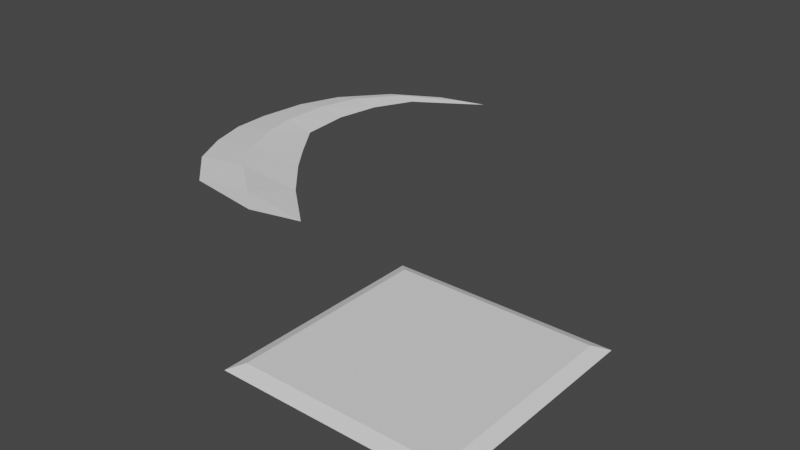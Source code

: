 # Source: blade_trap_left.blend  (saved by Blender 2.81.16; exported with 4.5.12 LTS)
import bpy
from mathutils import Matrix  # noqa: F401  (used for matrix-valued properties, if any)

bpy.ops.wm.read_factory_settings(use_empty=True)
scene = bpy.context.scene
scene.name = 'Scene'

# ---- collections
col_collection = bpy.data.collections.new('Collection'); scene.collection.children.link(col_collection)

# ---- world
world_world = bpy.data.worlds.new('World'); scene.world = world_world
world_world.use_nodes = True; world_world.node_tree.nodes.clear()
_N = world_world.node_tree.nodes; _L = world_world.node_tree.links
n0 = _N.new('ShaderNodeOutputWorld'); n0.name = 'World Output'; n0.location = (300, 300)
n1 = _N.new('ShaderNodeBackground'); n1.name = 'Background'; n1.location = (10, 300)
n1.inputs[0].default_value = (0.05088, 0.05088, 0.05088, 1.0)
_L.new(n1.outputs[0], n0.inputs[0])
n0.is_active_output = True
world_world.color = (0.05088, 0.05088, 0.05088)
world_world.use_sun_shadow = False
world_world.sun_shadow_jitter_overblur = 0.0

# ---- meshes
me_plane = bpy.data.meshes.new('Plane')
me_plane.from_pydata([(-1.0, -1.0, -0.02573), (1.0, -1.0, -0.02573), (-1.0, 1.0, -0.02573), (1.0, 1.0, -0.02573), (-0.8866, 0.8866, 0.02573), (-0.8866, -0.8866, 0.02573), (0.8866, -0.8866, 0.02573), (0.8866, 0.8866, 0.02573)], [], [(5, 6, 7, 4), (5, 4, 2, 0), (6, 5, 0, 1), (7, 6, 1, 3), (4, 7, 3, 2)])
_uv = me_plane.uv_layers.new(name='UVMap')
_uv.uv.foreach_set('vector', [0.0567, 0.0567, 0.9433, 0.0567, 0.9433, 0.9433, 0.0567, 0.9433, 0.0567, 0.0567, 0.0567, 0.9433, 0.0, 1.0, 0.0, 0.0, 0.9433, 0.0567, 0.0567, 0.0567, 0.0, 0.0, 1.0, 0.0, 0.9433, 0.9433, 0.9433, 0.0567, 1.0, 0.0, 1.0, 1.0, 0.0567, 0.9433, 0.9433, 0.9433, 1.0, 1.0, 0.0, 1.0])
me_plane.use_remesh_fix_poles = True
me_plane.use_remesh_preserve_attributes = False
me_plane.use_mirror_vertex_groups = False
me_plane.update()
me_plane_001 = bpy.data.meshes.new('Plane.001')
me_plane_001.from_pydata([(-0.5758, 2.517e-08, -0.07946), (0.1927, 2.875, -0.07833), (0.0, 0.0, 0.0), (0.5758, -2.517e-08, -0.07946), (0.0, 0.0, -0.1589), (-0.1146, 2.785, -0.09506), (-0.5437, 2.532, -0.09712), (-0.8156, 2.142, -0.1059), (-0.8976, 1.77, -0.1148), (-0.8846, 1.333, -0.1236), (-0.8069, 1.0, -0.1324), (-0.6473, 0.6667, -0.1413), (-0.4143, 0.3333, -0.1501), (0.01701, 2.785, -0.08623), (-0.3856, 2.506, -0.07946), (-0.5632, 2.16, -0.07946), (-0.633, 1.766, -0.07946), (-0.595, 1.316, -0.07946), (-0.3497, 0.9698, -0.07946), (-0.1606, 0.7228, -0.07946), (0.1579, 0.3679, -0.07946), (-0.9261, 0.3333, -0.07946), (-1.095, 0.6667, -0.07946), (-1.191, 1.0, -0.07946), (-1.204, 1.333, -0.07946), (-1.153, 1.77, -0.07946), (-1.008, 2.142, -0.07946), (-0.6717, 2.532, -0.07946), (-0.2539, 2.785, -0.08623), (-0.1146, 2.785, -0.0774), (-0.5437, 2.532, -0.0618), (-0.8156, 2.142, -0.05297), (-0.8976, 1.77, -0.04414), (-0.8846, 1.333, -0.03532), (-0.8069, 1.0, -0.02649), (-0.6473, 0.6667, -0.01766), (-0.4143, 0.3333, -0.008829)], [], [(28, 1, 29), (29, 1, 13), (13, 1, 5), (5, 1, 28), (0, 2, 3, 4), (4, 12, 21, 0), (12, 11, 22, 21), (11, 10, 23, 22), (10, 9, 24, 23), (9, 8, 25, 24), (8, 7, 26, 25), (7, 6, 27, 26), (6, 5, 28, 27), (3, 20, 12, 4), (20, 19, 11, 12), (19, 18, 10, 11), (18, 17, 9, 10), (17, 16, 8, 9), (16, 15, 7, 8), (15, 14, 6, 7), (14, 13, 5, 6), (2, 36, 20, 3), (36, 35, 19, 20), (35, 34, 18, 19), (34, 33, 17, 18), (33, 32, 16, 17), (32, 31, 15, 16), (31, 30, 14, 15), (30, 29, 13, 14), (0, 21, 36, 2), (21, 22, 35, 36), (22, 23, 34, 35), (23, 24, 33, 34), (24, 25, 32, 33), (25, 26, 31, 32), (26, 27, 30, 31), (27, 28, 29, 30)])
_uv = me_plane_001.uv_layers.new(name='UVMap')
_uv.uv.foreach_set('vector', [0.25, 0.2767, 0.25, 0.25, 0.2767, 0.25, 0.2767, 0.25, 0.25, 0.25, 0.25, 0.2233, 0.25, 0.2233, 0.25, 0.25, 0.2233, 0.25, 0.2233, 0.25, 0.25, 0.25, 0.25, 0.2767, 0.75, 0.49, 0.99, 0.25, 0.75, 0.01, 0.51, 0.25, 0.01, 0.25, 0.03667, 0.25, 0.25, 0.4633, 0.25, 0.49, 0.03667, 0.25, 0.06333, 0.25, 0.25, 0.4367, 0.25, 0.4633, 0.06333, 0.25, 0.09, 0.25, 0.25, 0.41, 0.25, 0.4367, 0.09, 0.25, 0.1167, 0.25, 0.25, 0.3833, 0.25, 0.41, 0.1167, 0.25, 0.1433, 0.25, 0.25, 0.3567, 0.25, 0.3833, 0.1433, 0.25, 0.17, 0.25, 0.25, 0.33, 0.25, 0.3567, 0.17, 0.25, 0.1967, 0.25, 0.25, 0.3033, 0.25, 0.33, 0.1967, 0.25, 0.2233, 0.25, 0.25, 0.2767, 0.25, 0.3033, 0.25, 0.01, 0.25, 0.03667, 0.03667, 0.25, 0.01, 0.25, 0.25, 0.03667, 0.25, 0.06333, 0.06333, 0.25, 0.03667, 0.25, 0.25, 0.06333, 0.25, 0.09, 0.09, 0.25, 0.06333, 0.25, 0.25, 0.09, 0.25, 0.1167, 0.1167, 0.25, 0.09, 0.25, 0.25, 0.1167, 0.25, 0.1433, 0.1433, 0.25, 0.1167, 0.25, 0.25, 0.1433, 0.25, 0.17, 0.17, 0.25, 0.1433, 0.25, 0.25, 0.17, 0.25, 0.1967, 0.1967, 0.25, 0.17, 0.25, 0.25, 0.1967, 0.25, 0.2233, 0.2233, 0.25, 0.1967, 0.25, 0.49, 0.25, 0.4633, 0.25, 0.25, 0.03667, 0.25, 0.01, 0.4633, 0.25, 0.4367, 0.25, 0.25, 0.06333, 0.25, 0.03667, 0.4367, 0.25, 0.41, 0.25, 0.25, 0.09, 0.25, 0.06333, 0.41, 0.25, 0.3833, 0.25, 0.25, 0.1167, 0.25, 0.09, 0.3833, 0.25, 0.3567, 0.25, 0.25, 0.1433, 0.25, 0.1167, 0.3567, 0.25, 0.33, 0.25, 0.25, 0.17, 0.25, 0.1433, 0.33, 0.25, 0.3033, 0.25, 0.25, 0.1967, 0.25, 0.17, 0.3033, 0.25, 0.2767, 0.25, 0.25, 0.2233, 0.25, 0.1967, 0.25, 0.49, 0.25, 0.4633, 0.4633, 0.25, 0.49, 0.25, 0.25, 0.4633, 0.25, 0.4367, 0.4367, 0.25, 0.4633, 0.25, 0.25, 0.4367, 0.25, 0.41, 0.41, 0.25, 0.4367, 0.25, 0.25, 0.41, 0.25, 0.3833, 0.3833, 0.25, 0.41, 0.25, 0.25, 0.3833, 0.25, 0.3567, 0.3567, 0.25, 0.3833, 0.25, 0.25, 0.3567, 0.25, 0.33, 0.33, 0.25, 0.3567, 0.25, 0.25, 0.33, 0.25, 0.3033, 0.3033, 0.25, 0.33, 0.25, 0.25, 0.3033, 0.25, 0.2767, 0.2767, 0.25, 0.3033, 0.25])
me_plane_001.use_remesh_fix_poles = True
me_plane_001.use_remesh_preserve_attributes = False
me_plane_001.use_mirror_vertex_groups = False
me_plane_001.update()

# ---- objects
ob_platform = bpy.data.objects.new('Platform', me_plane)
ob_blade = bpy.data.objects.new('Blade', me_plane_001)

# ---- transforms, parenting, visibility, modifiers, constraints
ob_platform.location = (0.0, 0.0, 0.02573)
ob_platform.lineart.crease_threshold = 0.0
ob_blade.location = (-1.75, 2.384e-07, 0.8295)
ob_blade.rotation_mode = 'XZY'
ob_blade.lineart.crease_threshold = 0.0

# ---- collection membership
col_collection.objects.link(ob_platform)
col_collection.objects.link(ob_blade)

# ---- scene / render settings (as saved in the file)
scene.frame_start = 1; scene.frame_end = 250; scene.frame_set(1)
scene.render.engine = 'BLENDER_EEVEE_NEXT'
scene.cycles.use_denoising = False
scene.cycles.samples = 128
scene.cycles.sampling_pattern = 'TABULATED_SOBOL'
scene.cycles.use_adaptive_sampling = False
scene.cycles.use_light_tree = False
scene.view_settings.view_transform = 'Filmic'
bpy.context.view_layer.update()

# ---- added for rendering (the .blend has no active camera and no usable light): camera, sun
cam_auto = bpy.data.cameras.new('AutoCamera')
cam_auto.lens = 50.0
cam_auto.sensor_width = 36.0
cam_auto.clip_end = 1000.0
ob_auto_camera = bpy.data.objects.new('AutoCamera', cam_auto)
scene.collection.objects.link(ob_auto_camera)
ob_auto_camera.location = (4.20243, -5.27816, 4.55847)
ob_auto_camera.rotation_euler = (1.09748, -7.21219e-08, 0.694738)
scene.camera = ob_auto_camera
light_auto_sun = bpy.data.lights.new('AutoSun', 'SUN')
light_auto_sun.energy = 3.0
light_auto_sun.angle = 0.0523599
ob_auto_sun = bpy.data.objects.new('AutoSun', light_auto_sun)
scene.collection.objects.link(ob_auto_sun)
ob_auto_sun.rotation_euler = (0.872665, 0.174533, 0.523599)
bpy.context.view_layer.update()
